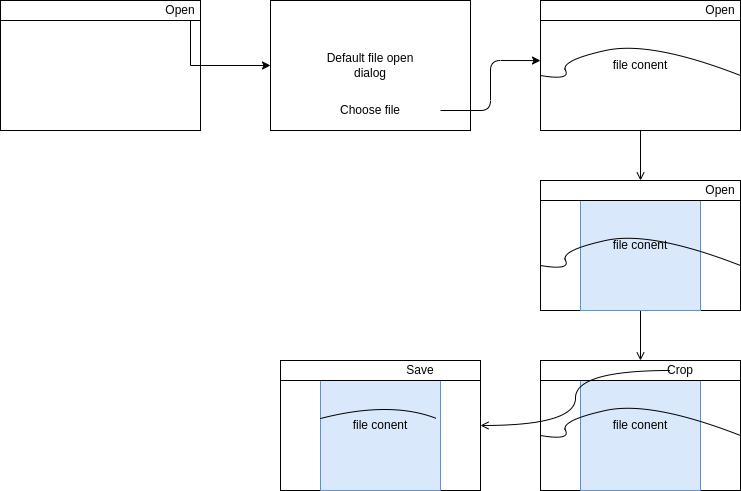

The diagram above was exported from draw.io. Its source (the exported page's mxGraphModel, read from the mxfile embedded in the PNG):
<mxGraphModel dx="1350" dy="773" grid="1" gridSize="10" guides="1" tooltips="1" connect="1" arrows="1" fold="1" page="1" pageScale="1" pageWidth="850" pageHeight="1100" math="0" shadow="0">
  <root>
    <mxCell id="0" />
    <mxCell id="1" parent="0" />
    <mxCell id="Zyi__y6qYMGDOrPLpr8--5" value="" style="group" vertex="1" connectable="0" parent="1">
      <mxGeometry x="70" y="100" width="200" height="130" as="geometry" />
    </mxCell>
    <mxCell id="Zyi__y6qYMGDOrPLpr8--1" value="" style="rounded=0;whiteSpace=wrap;html=1;" vertex="1" parent="Zyi__y6qYMGDOrPLpr8--5">
      <mxGeometry width="200" height="130" as="geometry" />
    </mxCell>
    <mxCell id="Zyi__y6qYMGDOrPLpr8--2" value="" style="rounded=0;whiteSpace=wrap;html=1;" vertex="1" parent="Zyi__y6qYMGDOrPLpr8--5">
      <mxGeometry width="200" height="20" as="geometry" />
    </mxCell>
    <mxCell id="Zyi__y6qYMGDOrPLpr8--3" value="Open" style="text;html=1;strokeColor=none;fillColor=none;align=center;verticalAlign=middle;whiteSpace=wrap;rounded=0;" vertex="1" parent="Zyi__y6qYMGDOrPLpr8--5">
      <mxGeometry x="160" width="40" height="20" as="geometry" />
    </mxCell>
    <mxCell id="Zyi__y6qYMGDOrPLpr8--6" value="" style="rounded=0;whiteSpace=wrap;html=1;" vertex="1" parent="1">
      <mxGeometry x="340" y="100" width="200" height="130" as="geometry" />
    </mxCell>
    <mxCell id="Zyi__y6qYMGDOrPLpr8--7" style="edgeStyle=orthogonalEdgeStyle;rounded=0;orthogonalLoop=1;jettySize=auto;html=1;exitX=0.75;exitY=1;exitDx=0;exitDy=0;entryX=0;entryY=0.5;entryDx=0;entryDy=0;" edge="1" parent="1" source="Zyi__y6qYMGDOrPLpr8--3" target="Zyi__y6qYMGDOrPLpr8--6">
      <mxGeometry relative="1" as="geometry" />
    </mxCell>
    <mxCell id="Zyi__y6qYMGDOrPLpr8--8" value="Default file open dialog" style="text;html=1;strokeColor=none;fillColor=none;align=center;verticalAlign=middle;whiteSpace=wrap;rounded=0;" vertex="1" parent="1">
      <mxGeometry x="380" y="155" width="120" height="20" as="geometry" />
    </mxCell>
    <mxCell id="Zyi__y6qYMGDOrPLpr8--9" value="Choose file" style="text;html=1;strokeColor=none;fillColor=none;align=center;verticalAlign=middle;whiteSpace=wrap;rounded=0;" vertex="1" parent="1">
      <mxGeometry x="370" y="200" width="140" height="20" as="geometry" />
    </mxCell>
    <mxCell id="Zyi__y6qYMGDOrPLpr8--10" value="" style="group" vertex="1" connectable="0" parent="1">
      <mxGeometry x="610" y="100" width="200" height="130" as="geometry" />
    </mxCell>
    <mxCell id="Zyi__y6qYMGDOrPLpr8--11" value="" style="rounded=0;whiteSpace=wrap;html=1;" vertex="1" parent="Zyi__y6qYMGDOrPLpr8--10">
      <mxGeometry width="200" height="130" as="geometry" />
    </mxCell>
    <mxCell id="Zyi__y6qYMGDOrPLpr8--12" value="" style="rounded=0;whiteSpace=wrap;html=1;" vertex="1" parent="Zyi__y6qYMGDOrPLpr8--10">
      <mxGeometry width="200" height="20" as="geometry" />
    </mxCell>
    <mxCell id="Zyi__y6qYMGDOrPLpr8--13" value="Open" style="text;html=1;strokeColor=none;fillColor=none;align=center;verticalAlign=middle;whiteSpace=wrap;rounded=0;" vertex="1" parent="Zyi__y6qYMGDOrPLpr8--10">
      <mxGeometry x="160" width="40" height="20" as="geometry" />
    </mxCell>
    <mxCell id="Zyi__y6qYMGDOrPLpr8--14" value="file conent" style="text;html=1;strokeColor=none;fillColor=none;align=center;verticalAlign=middle;whiteSpace=wrap;rounded=0;" vertex="1" parent="Zyi__y6qYMGDOrPLpr8--10">
      <mxGeometry x="10" y="55" width="180" height="20" as="geometry" />
    </mxCell>
    <mxCell id="Zyi__y6qYMGDOrPLpr8--15" value="" style="endArrow=none;html=1;curved=1;endFill=0;" edge="1" parent="1">
      <mxGeometry width="50" height="50" relative="1" as="geometry">
        <mxPoint x="610" y="175" as="sourcePoint" />
        <mxPoint x="810" y="175" as="targetPoint" />
        <Array as="points">
          <mxPoint x="640" y="180" />
          <mxPoint x="630" y="160" />
          <mxPoint x="720" y="140" />
        </Array>
      </mxGeometry>
    </mxCell>
    <mxCell id="Zyi__y6qYMGDOrPLpr8--16" value="" style="group" vertex="1" connectable="0" parent="1">
      <mxGeometry x="610" y="280" width="200" height="310" as="geometry" />
    </mxCell>
    <mxCell id="Zyi__y6qYMGDOrPLpr8--17" value="" style="rounded=0;whiteSpace=wrap;html=1;" vertex="1" parent="Zyi__y6qYMGDOrPLpr8--16">
      <mxGeometry width="200" height="130" as="geometry" />
    </mxCell>
    <mxCell id="Zyi__y6qYMGDOrPLpr8--37" style="edgeStyle=orthogonalEdgeStyle;curved=1;orthogonalLoop=1;jettySize=auto;html=1;exitX=0.5;exitY=1;exitDx=0;exitDy=0;entryX=0.5;entryY=0;entryDx=0;entryDy=0;endArrow=open;endFill=0;" edge="1" parent="Zyi__y6qYMGDOrPLpr8--16" source="Zyi__y6qYMGDOrPLpr8--26" target="Zyi__y6qYMGDOrPLpr8--30">
      <mxGeometry relative="1" as="geometry" />
    </mxCell>
    <mxCell id="Zyi__y6qYMGDOrPLpr8--26" value="" style="rounded=0;whiteSpace=wrap;html=1;fillColor=#dae8fc;strokeColor=#6c8ebf;" vertex="1" parent="Zyi__y6qYMGDOrPLpr8--16">
      <mxGeometry x="40" y="20" width="120" height="110" as="geometry" />
    </mxCell>
    <mxCell id="Zyi__y6qYMGDOrPLpr8--18" value="" style="rounded=0;whiteSpace=wrap;html=1;" vertex="1" parent="Zyi__y6qYMGDOrPLpr8--16">
      <mxGeometry width="200" height="20" as="geometry" />
    </mxCell>
    <mxCell id="Zyi__y6qYMGDOrPLpr8--19" value="Open" style="text;html=1;strokeColor=none;fillColor=none;align=center;verticalAlign=middle;whiteSpace=wrap;rounded=0;" vertex="1" parent="Zyi__y6qYMGDOrPLpr8--16">
      <mxGeometry x="160" width="40" height="20" as="geometry" />
    </mxCell>
    <mxCell id="Zyi__y6qYMGDOrPLpr8--20" value="file conent" style="text;html=1;strokeColor=none;fillColor=none;align=center;verticalAlign=middle;whiteSpace=wrap;rounded=0;" vertex="1" parent="Zyi__y6qYMGDOrPLpr8--16">
      <mxGeometry x="10" y="55" width="180" height="20" as="geometry" />
    </mxCell>
    <mxCell id="Zyi__y6qYMGDOrPLpr8--27" value="" style="group" vertex="1" connectable="0" parent="Zyi__y6qYMGDOrPLpr8--16">
      <mxGeometry y="180" width="200" height="130" as="geometry" />
    </mxCell>
    <mxCell id="Zyi__y6qYMGDOrPLpr8--28" value="" style="rounded=0;whiteSpace=wrap;html=1;" vertex="1" parent="Zyi__y6qYMGDOrPLpr8--27">
      <mxGeometry width="200" height="130" as="geometry" />
    </mxCell>
    <mxCell id="Zyi__y6qYMGDOrPLpr8--29" value="" style="rounded=0;whiteSpace=wrap;html=1;fillColor=#dae8fc;strokeColor=#6c8ebf;" vertex="1" parent="Zyi__y6qYMGDOrPLpr8--27">
      <mxGeometry x="40" y="20" width="120" height="110" as="geometry" />
    </mxCell>
    <mxCell id="Zyi__y6qYMGDOrPLpr8--30" value="" style="rounded=0;whiteSpace=wrap;html=1;" vertex="1" parent="Zyi__y6qYMGDOrPLpr8--27">
      <mxGeometry width="200" height="20" as="geometry" />
    </mxCell>
    <mxCell id="Zyi__y6qYMGDOrPLpr8--31" value="Crop" style="text;html=1;strokeColor=none;fillColor=none;align=center;verticalAlign=middle;whiteSpace=wrap;rounded=0;" vertex="1" parent="Zyi__y6qYMGDOrPLpr8--27">
      <mxGeometry x="120" width="40" height="20" as="geometry" />
    </mxCell>
    <mxCell id="Zyi__y6qYMGDOrPLpr8--32" value="file conent" style="text;html=1;strokeColor=none;fillColor=none;align=center;verticalAlign=middle;whiteSpace=wrap;rounded=0;" vertex="1" parent="Zyi__y6qYMGDOrPLpr8--27">
      <mxGeometry x="10" y="55" width="180" height="20" as="geometry" />
    </mxCell>
    <mxCell id="Zyi__y6qYMGDOrPLpr8--38" value="" style="group" vertex="1" connectable="0" parent="Zyi__y6qYMGDOrPLpr8--27">
      <mxGeometry x="-260" width="200" height="130" as="geometry" />
    </mxCell>
    <mxCell id="Zyi__y6qYMGDOrPLpr8--39" value="" style="rounded=0;whiteSpace=wrap;html=1;" vertex="1" parent="Zyi__y6qYMGDOrPLpr8--38">
      <mxGeometry width="200" height="130" as="geometry" />
    </mxCell>
    <mxCell id="Zyi__y6qYMGDOrPLpr8--40" value="" style="rounded=0;whiteSpace=wrap;html=1;fillColor=#dae8fc;strokeColor=#6c8ebf;" vertex="1" parent="Zyi__y6qYMGDOrPLpr8--38">
      <mxGeometry x="40" y="20" width="120" height="110" as="geometry" />
    </mxCell>
    <mxCell id="Zyi__y6qYMGDOrPLpr8--41" value="" style="rounded=0;whiteSpace=wrap;html=1;" vertex="1" parent="Zyi__y6qYMGDOrPLpr8--38">
      <mxGeometry width="200" height="20" as="geometry" />
    </mxCell>
    <mxCell id="Zyi__y6qYMGDOrPLpr8--42" value="Save" style="text;html=1;strokeColor=none;fillColor=none;align=center;verticalAlign=middle;whiteSpace=wrap;rounded=0;" vertex="1" parent="Zyi__y6qYMGDOrPLpr8--38">
      <mxGeometry x="120" width="40" height="20" as="geometry" />
    </mxCell>
    <mxCell id="Zyi__y6qYMGDOrPLpr8--43" value="file conent" style="text;html=1;strokeColor=none;fillColor=none;align=center;verticalAlign=middle;whiteSpace=wrap;rounded=0;" vertex="1" parent="Zyi__y6qYMGDOrPLpr8--38">
      <mxGeometry x="10" y="55" width="180" height="20" as="geometry" />
    </mxCell>
    <mxCell id="Zyi__y6qYMGDOrPLpr8--44" value="" style="endArrow=none;html=1;curved=1;endFill=0;" edge="1" parent="Zyi__y6qYMGDOrPLpr8--27">
      <mxGeometry width="50" height="50" relative="1" as="geometry">
        <mxPoint x="-220" y="58" as="sourcePoint" />
        <mxPoint x="-104" y="58" as="targetPoint" />
        <Array as="points">
          <mxPoint x="-150" y="40" />
        </Array>
      </mxGeometry>
    </mxCell>
    <mxCell id="Zyi__y6qYMGDOrPLpr8--45" style="edgeStyle=orthogonalEdgeStyle;curved=1;orthogonalLoop=1;jettySize=auto;html=1;entryX=1;entryY=0.5;entryDx=0;entryDy=0;endArrow=open;endFill=0;" edge="1" parent="Zyi__y6qYMGDOrPLpr8--27" target="Zyi__y6qYMGDOrPLpr8--39">
      <mxGeometry relative="1" as="geometry">
        <mxPoint x="130" y="10" as="sourcePoint" />
      </mxGeometry>
    </mxCell>
    <mxCell id="Zyi__y6qYMGDOrPLpr8--33" value="" style="endArrow=none;html=1;curved=1;endFill=0;" edge="1" parent="Zyi__y6qYMGDOrPLpr8--16">
      <mxGeometry width="50" height="50" relative="1" as="geometry">
        <mxPoint y="255" as="sourcePoint" />
        <mxPoint x="200" y="255" as="targetPoint" />
        <Array as="points">
          <mxPoint x="30" y="260" />
          <mxPoint x="20" y="240" />
          <mxPoint x="110" y="220" />
        </Array>
      </mxGeometry>
    </mxCell>
    <mxCell id="Zyi__y6qYMGDOrPLpr8--21" value="" style="endArrow=none;html=1;curved=1;endFill=0;" edge="1" parent="1">
      <mxGeometry width="50" height="50" relative="1" as="geometry">
        <mxPoint x="610" y="365" as="sourcePoint" />
        <mxPoint x="810" y="365" as="targetPoint" />
        <Array as="points">
          <mxPoint x="640" y="370" />
          <mxPoint x="630" y="350" />
          <mxPoint x="720" y="330" />
        </Array>
      </mxGeometry>
    </mxCell>
    <mxCell id="Zyi__y6qYMGDOrPLpr8--35" value="" style="endArrow=classic;html=1;entryX=0;entryY=0.462;entryDx=0;entryDy=0;entryPerimeter=0;exitX=1;exitY=0.5;exitDx=0;exitDy=0;" edge="1" parent="1" source="Zyi__y6qYMGDOrPLpr8--9" target="Zyi__y6qYMGDOrPLpr8--11">
      <mxGeometry width="50" height="50" relative="1" as="geometry">
        <mxPoint x="420" y="400" as="sourcePoint" />
        <mxPoint x="470" y="350" as="targetPoint" />
        <Array as="points">
          <mxPoint x="560" y="210" />
          <mxPoint x="560" y="160" />
        </Array>
      </mxGeometry>
    </mxCell>
    <mxCell id="Zyi__y6qYMGDOrPLpr8--36" style="edgeStyle=orthogonalEdgeStyle;curved=1;orthogonalLoop=1;jettySize=auto;html=1;entryX=0.5;entryY=0;entryDx=0;entryDy=0;endArrow=open;endFill=0;" edge="1" parent="1" source="Zyi__y6qYMGDOrPLpr8--11" target="Zyi__y6qYMGDOrPLpr8--18">
      <mxGeometry relative="1" as="geometry" />
    </mxCell>
  </root>
</mxGraphModel>